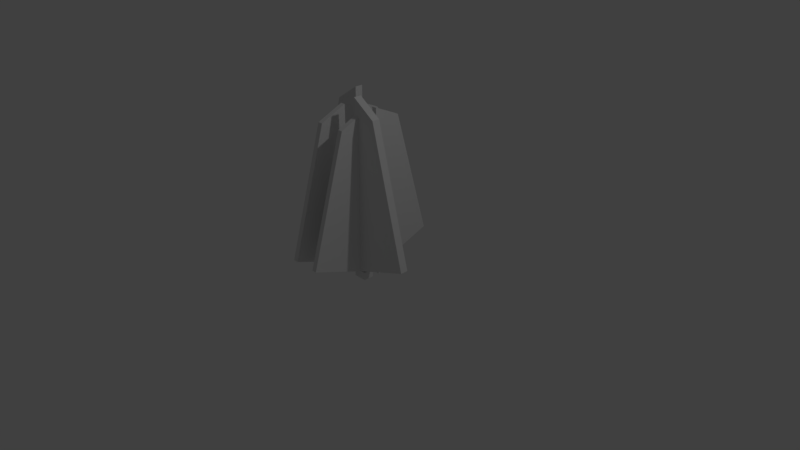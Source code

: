 # Source: monumento_pracinha.blend  (saved by Blender 2.79.0; exported with 4.5.12 LTS)
import bpy
from mathutils import Matrix  # noqa: F401  (used for matrix-valued properties, if any)

bpy.ops.wm.read_factory_settings(use_empty=True)
scene = bpy.context.scene
scene.name = 'Scene'

# ---- collections
col_collection_1 = bpy.data.collections.new('Collection 1'); scene.collection.children.link(col_collection_1)

# ---- world
world_world = bpy.data.worlds.new('World'); scene.world = world_world
world_world.color = (0.05088, 0.05088, 0.05088)
world_world.use_sun_shadow = False
world_world.sun_shadow_jitter_overblur = 0.0
world_world.cycles.sampling_method = 'MANUAL'

# ---- cameras
cam_camera = bpy.data.cameras.new('Camera')
cam_camera.clip_end = 100.0
cam_camera.lens = 35.0
cam_camera.sensor_width = 32.0
cam_camera.sensor_height = 18.0
cam_camera.ortho_scale = 7.314
cam_camera.dof.focus_distance = 0.0
cam_camera.dof.aperture_fstop = 128.0

# ---- lights
light_lamp = bpy.data.lights.new('Lamp', 'POINT')
light_lamp.transmission_factor = 0.0
light_lamp.cutoff_distance = 30.0
light_lamp.energy = 100.0
light_lamp.shadow_buffer_clip_start = 1.001
light_lamp.shadow_soft_size = 0.1
light_lamp.shadow_maximum_resolution = 0.006
light_lamp.use_absolute_resolution = True

# ---- meshes
me_cube_002 = bpy.data.meshes.new('Cube.002')
me_cube_002.from_pydata([(-0.05007, -0.05007, -0.4786), (-0.05007, -0.05007, -0.3785), (-0.05007, 0.05007, -0.4786), (-0.05007, 0.05007, -0.3785), (0.1201, -0.05007, -0.4786), (0.1201, -0.05007, -0.3785), (0.1201, 0.05007, -0.4786), (0.1201, 0.05007, -0.3785), (0.00316, 0.05007, -0.3784), (0.00316, -0.05007, -0.3784), (0.06665, 0.05007, -0.3784), (0.06665, -0.05007, -0.3784), (0.00316, 0.7598, -0.1179), (0.06665, 0.7598, -0.1179), (0.06665, -0.05007, 1.687), (0.00316, -0.05007, 1.687), (0.00316, 0.2974, 1.531), (0.06665, 0.2974, 1.531), (-0.05007, -0.08823, -0.4786), (-0.05007, -0.08823, -0.3785), (0.1201, -0.08823, -0.3785), (0.1201, -0.08823, -0.4786), (0.00316, -0.08823, -0.3784), (0.06665, -0.08823, -0.3784), (-0.2296, -0.223, -0.4786), (-0.2296, -0.223, -0.3785), (-0.2296, -0.3231, -0.4786), (-0.2296, -0.3231, -0.3785), (-0.3997, -0.223, -0.4786), (-0.3997, -0.223, -0.3785), (-0.3997, -0.3231, -0.4786), (-0.3997, -0.3231, -0.3785), (-0.2828, -0.3231, -0.3784), (-0.2828, -0.223, -0.3784), (-0.3463, -0.3231, -0.3784), (-0.3463, -0.223, -0.3784), (-0.2827, -1.033, -0.1179), (-0.3462, -1.033, -0.1179), (-0.3463, -0.223, 1.687), (-0.2828, -0.223, 1.687), (-0.2828, -0.5704, 1.531), (-0.3463, -0.5704, 1.531), (-0.2296, -0.1848, -0.4786), (-0.2296, -0.1848, -0.3785), (-0.3997, -0.1848, -0.3785), (-0.3997, -0.1848, -0.4786), (-0.2828, -0.1848, -0.3784), (-0.3463, -0.1848, -0.3784)], [], [(0, 1, 3, 2), (2, 3, 8, 10, 7, 6), (6, 7, 5, 4), (11, 9, 22, 23), (2, 6, 4, 0), (7, 10, 11, 5), (9, 8, 3, 1), (13, 17, 14, 11, 10), (10, 8, 12, 13), (14, 17, 16, 15), (13, 12, 16, 17), (8, 9, 15, 16, 12), (9, 11, 14, 15), (21, 20, 23, 22, 19, 18), (9, 1, 19, 22), (4, 5, 20, 21), (5, 11, 23, 20), (1, 0, 18, 19), (0, 4, 21, 18), (24, 25, 27, 26), (26, 27, 32, 34, 31, 30), (30, 31, 29, 28), (35, 33, 46, 47), (26, 30, 28, 24), (31, 34, 35, 29), (33, 32, 27, 25), (37, 41, 38, 35, 34), (34, 32, 36, 37), (38, 41, 40, 39), (37, 36, 40, 41), (32, 33, 39, 40, 36), (33, 35, 38, 39), (45, 44, 47, 46, 43, 42), (33, 25, 43, 46), (28, 29, 44, 45), (29, 35, 47, 44), (25, 24, 42, 43), (24, 28, 45, 42)])
me_cube_002.use_remesh_preserve_volume = False
me_cube_002.use_remesh_preserve_attributes = False
me_cube_002.use_mirror_vertex_groups = False
me_cube_002.update()
me_cube_001 = bpy.data.meshes.new('Cube.001')
me_cube_001.from_pydata([(0.4815, -0.2782, -0.4786), (0.4815, -0.2782, -0.3785), (0.4815, -0.3783, -0.4786), (0.4815, -0.3783, -0.3785), (0.3114, -0.2782, -0.4786), (0.3114, -0.2782, -0.3785), (0.3114, -0.3783, -0.4786), (0.3114, -0.3783, -0.3785), (0.4199, -0.3785, -0.3785), (0.4199, -0.2782, -0.3784), (0.3648, -0.3786, -0.3785), (0.3648, -0.2782, -0.3784), (0.4284, -1.088, -0.1179), (0.3649, -1.088, -0.1179), (0.4283, -0.6256, 1.531), (0.3648, -0.6256, 1.531), (0.4815, -0.24, -0.4786), (0.4815, -0.24, -0.3785), (0.3114, -0.24, -0.3785), (0.3114, -0.24, -0.4786), (0.4283, -0.24, -0.3784), (0.3648, -0.24, -0.3784), (1.13, -0.3785, -0.1179), (1.13, -0.2782, -0.1179), (0.4283, -0.3786, 1.642), (0.3648, -0.3786, 1.642), (0.3648, -0.2782, 1.862), (0.6689, -0.2782, 1.655), (0.6689, -0.3786, 1.655), (0.3648, -0.3786, 1.862), (-0.03799, -0.1053, -0.4786), (-0.03799, -0.1053, -0.3785), (-0.038, -0.00512, -0.4786), (-0.038, -0.00512, -0.3785), (0.1322, -0.1052, -0.4786), (0.1322, -0.1052, -0.3785), (0.1322, -0.00511, -0.4786), (0.1322, -0.00511, -0.3785), (0.02364, -0.004859, -0.3785), (0.02364, -0.1052, -0.3784), (0.07872, -0.004856, -0.3785), (0.07872, -0.1052, -0.3784), (0.01519, 0.7047, -0.1179), (0.07868, 0.7047, -0.1179), (0.01521, 0.2422, 1.531), (0.07871, 0.2422, 1.531), (-0.03799, -0.1434, -0.4786), (-0.03799, -0.1434, -0.3785), (0.1322, -0.1434, -0.3785), (0.1322, -0.1434, -0.4786), (0.01524, -0.1434, -0.3784), (0.07873, -0.1434, -0.3784), (-0.6861, -0.004859, -0.1179), (-0.6861, -0.1052, -0.1179), (0.01523, -0.004859, 1.642), (0.07872, -0.004859, 1.642), (0.07872, -0.1052, 1.862), (-0.2253, -0.1052, 1.655), (-0.2253, -0.004859, 1.655), (0.07872, -0.004856, 1.862)], [], [(0, 1, 3, 2), (2, 3, 8, 10, 7, 6), (6, 7, 5, 4), (11, 9, 20, 21), (2, 6, 4, 0), (7, 10, 11, 5), (9, 8, 3, 1), (10, 8, 12, 13), (25, 15, 14, 24), (13, 12, 14, 15), (8, 24, 14, 12), (19, 18, 21, 20, 17, 16), (9, 1, 17, 20), (4, 5, 18, 19), (5, 11, 21, 18), (1, 0, 16, 17), (0, 4, 19, 16), (9, 8, 22, 23), (13, 15, 25, 10), (26, 29, 28, 27), (25, 29, 26, 11, 10), (9, 11, 26, 27, 23), (23, 27, 28, 22), (24, 8, 22, 28, 29, 25), (30, 31, 33, 32), (32, 33, 38, 40, 37, 36), (36, 37, 35, 34), (41, 39, 50, 51), (32, 36, 34, 30), (37, 40, 41, 35), (39, 38, 33, 31), (40, 38, 42, 43), (55, 45, 44, 54), (43, 42, 44, 45), (38, 54, 44, 42), (49, 48, 51, 50, 47, 46), (39, 31, 47, 50), (34, 35, 48, 49), (35, 41, 51, 48), (31, 30, 46, 47), (30, 34, 49, 46), (39, 38, 52, 53), (43, 45, 55, 40), (56, 59, 58, 57), (55, 59, 56, 41, 40), (39, 41, 56, 57, 53), (53, 57, 58, 52), (54, 38, 52, 58, 59, 55)])
me_cube_001.use_remesh_preserve_volume = False
me_cube_001.use_remesh_preserve_attributes = False
me_cube_001.use_mirror_vertex_groups = False
me_cube_001.update()

# ---- objects
ob_cube_001 = bpy.data.objects.new('Cube.001', me_cube_002)
ob_cube = bpy.data.objects.new('Cube', me_cube_001)
ob_lamp = bpy.data.objects.new('Lamp', light_lamp)
ob_camera = bpy.data.objects.new('Camera', cam_camera)

# ---- transforms, parenting, visibility, modifiers, constraints
ob_cube_001.location = (-0.09595, -0.3027, 0.3597)
ob_cube_001.rotation_euler = (0.0, -0.0, -3.142)
ob_cube_001.scale = (1.018, 1.0, 1.0)
ob_cube_001.lineart.crease_threshold = 0.0
ob_cube.location = (-0.1792, 0.02557, 0.3597)
ob_cube.scale = (1.018, 1.0, 1.0)
ob_cube.lineart.crease_threshold = 0.0
ob_lamp.location = (4.076, 1.005, 5.904)
ob_lamp.rotation_euler = (0.6503, 0.05522, 1.866)
ob_lamp.lock_rotations_4d = False
ob_lamp.empty_display_type = 'ARROWS'
ob_lamp.color = (0.0, 0.0, 0.0, 0.0)
ob_lamp.lineart.crease_threshold = 0.0
ob_camera.location = (7.481, -6.508, 5.344)
ob_camera.rotation_euler = (1.109, 0.0, 0.8149)
ob_camera.lock_rotations_4d = False
ob_camera.empty_display_type = 'ARROWS'
ob_camera.color = (0.0, 0.0, 0.0, 0.0)
ob_camera.display_type = 'WIRE'
ob_camera.lineart.crease_threshold = 0.0

# ---- collection membership
col_collection_1.objects.link(ob_cube_001)
col_collection_1.objects.link(ob_cube)
col_collection_1.objects.link(ob_lamp)
col_collection_1.objects.link(ob_camera)

# ---- scene / render settings (as saved in the file)
scene.camera = ob_camera
scene.frame_start = 1; scene.frame_end = 250; scene.frame_set(1)
scene.render.engine = 'BLENDER_EEVEE_NEXT'
scene.render.resolution_percentage = 50
scene.render.dither_intensity = 0.0
scene.cycles.use_denoising = False
scene.cycles.samples = 128
scene.cycles.sampling_pattern = 'TABULATED_SOBOL'
scene.cycles.use_adaptive_sampling = False
scene.cycles.use_light_tree = False
scene.cycles.blur_glossy = 0.0
scene.cycles.sample_clamp_indirect = 0.0
scene.view_settings.view_transform = 'Standard'
bpy.context.view_layer.update()
